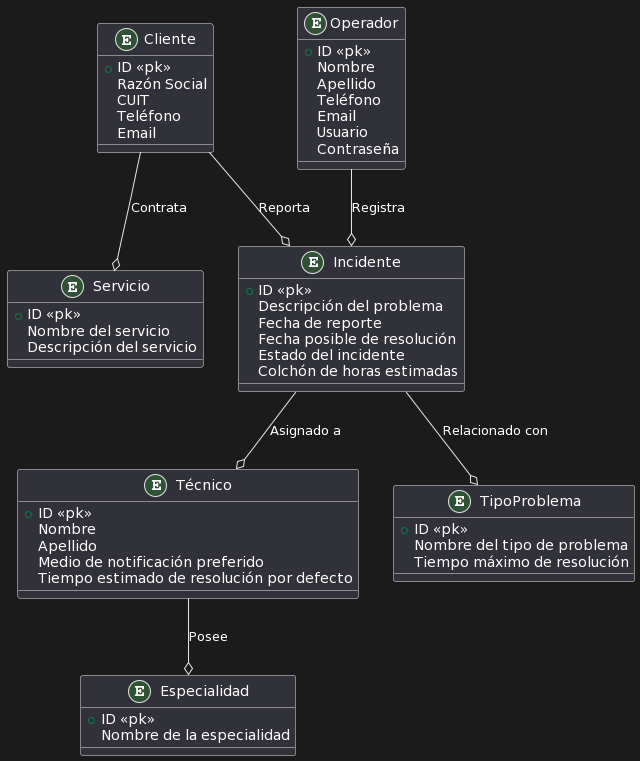

The diagram above was rendered by PlantUML. Its source (embedded in the PNG):
@startuml
!define ENTITY entity
!define PRIMARY_KEY pk
!define FOREIGN_KEY fk

entity "Cliente" as cliente {
  + ID <<pk>>
  Razón Social
  CUIT
  Teléfono
  Email
}

entity "Operador" as operador {
  + ID <<pk>>
  Nombre
  Apellido
  Teléfono
  Email
  Usuario
  Contraseña
}

entity "Técnico" as tecnico {
  + ID <<pk>>
  Nombre
  Apellido
  Medio de notificación preferido
  Tiempo estimado de resolución por defecto
}

entity "Incidente" as incidente {
  + ID <<pk>>
  Descripción del problema
  Fecha de reporte
  Fecha posible de resolución
  Estado del incidente
  Colchón de horas estimadas
}

entity "Servicio" as servicio {
  + ID <<pk>>
  Nombre del servicio
  Descripción del servicio
}

entity "Especialidad" as especialidad {
  + ID <<pk>>
  Nombre de la especialidad
}

entity "TipoProblema" as tipo_problema {
  + ID <<pk>>
  Nombre del tipo de problema
  Tiempo máximo de resolución
}

cliente --o incidente : Reporta
operador --o incidente : Registra
cliente --o servicio : Contrata
tecnico --o especialidad : Posee
incidente --o tipo_problema : Relacionado con
incidente --o tecnico : Asignado a
@enduml